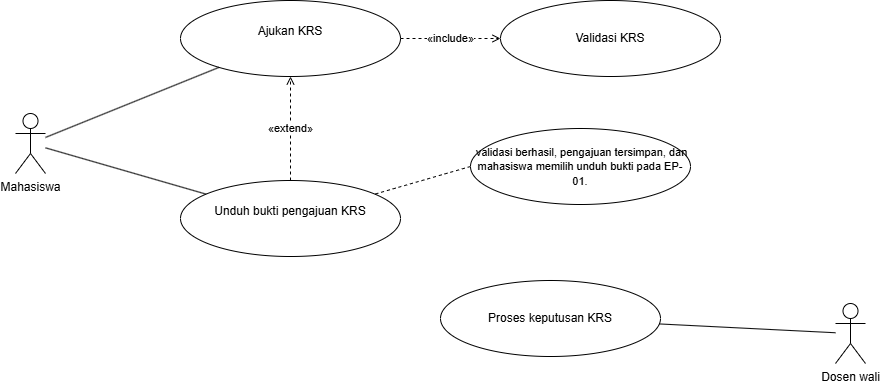

The diagram above was exported from draw.io. Its source (the exported page's mxGraphModel, read from the mxfile embedded in the PNG):
<mxGraphModel dx="505" dy="926" grid="1" gridSize="10" guides="1" tooltips="1" connect="1" arrows="1" fold="1" page="1" pageScale="1" pageWidth="850" pageHeight="1100" math="0" shadow="0">
  <root>
    <mxCell id="0" />
    <mxCell id="1" parent="0" />
    <mxCell id="mhs" parent="1" style="shape=umlActor;verticalLabelPosition=bottom;verticalAlign=top;html=1;outlineConnect=0;" value="Mahasiswa" vertex="1">
      <mxGeometry height="60" width="30" x="65" y="225" as="geometry" />
    </mxCell>
    <mxCell id="dw" parent="1" style="shape=umlActor;verticalLabelPosition=bottom;verticalAlign=top;html=1;outlineConnect=0;" value="Dosen wali" vertex="1">
      <mxGeometry height="60" width="30" x="885" y="415" as="geometry" />
    </mxCell>
    <mxCell id="uc01" parent="1" style="ellipse;whiteSpace=wrap;html=1;" value="Ajukan KRS&lt;div&gt;&lt;br/&gt;&lt;/div&gt;" vertex="1">
      <mxGeometry height="76" width="220" x="230" y="112" as="geometry" />
    </mxCell>
    <mxCell id="uc02" parent="1" style="ellipse;whiteSpace=wrap;html=1;" value="Validasi KRS" vertex="1">
      <mxGeometry height="76" width="220" x="550" y="112" as="geometry" />
    </mxCell>
    <mxCell id="uc03" parent="1" style="ellipse;whiteSpace=wrap;html=1;" value="Unduh bukti pengajuan KRS&lt;div&gt;&lt;br/&gt;&lt;/div&gt;" vertex="1">
      <mxGeometry height="76" width="220" x="230" y="292" as="geometry" />
    </mxCell>
    <mxCell id="uc04" parent="1" style="ellipse;whiteSpace=wrap;html=1;" value="Proses keputusan KRS" vertex="1">
      <mxGeometry height="76" width="220" x="490" y="392" as="geometry" />
    </mxCell>
    <mxCell id="a1" edge="1" parent="1" source="mhs" style="endArrow=none;html=1;rounded=0;" target="uc01">
      <mxGeometry relative="1" as="geometry" />
    </mxCell>
    <mxCell id="a2" edge="1" parent="1" source="mhs" style="endArrow=none;html=1;rounded=0;" target="uc03">
      <mxGeometry relative="1" as="geometry" />
    </mxCell>
    <mxCell id="a3" edge="1" parent="1" source="dw" style="endArrow=none;html=1;rounded=0;" target="uc04">
      <mxGeometry relative="1" as="geometry" />
    </mxCell>
    <mxCell id="inc" edge="1" parent="1" source="uc01" style="endArrow=open;endFill=0;dashed=1;html=1;rounded=0;labelBackgroundColor=#ffffff;" target="uc02" value="«include»">
      <mxGeometry relative="1" as="geometry" />
    </mxCell>
    <mxCell id="ext" edge="1" parent="1" source="uc03" style="endArrow=open;endFill=0;dashed=1;html=1;rounded=0;labelBackgroundColor=#ffffff;" target="uc01" value="«extend»">
      <mxGeometry relative="1" as="geometry" />
    </mxCell>
    <mxCell id="l2" edge="1" parent="1" source="i824y12BD8qnEXAt2agv-3" style="endArrow=none;dashed=1;html=1;rounded=0;exitX=0;exitY=0.5;exitDx=0;exitDy=0;" target="uc03">
      <mxGeometry relative="1" as="geometry">
        <mxPoint x="493.67647058823513" y="292" as="sourcePoint" />
      </mxGeometry>
    </mxCell>
    <mxCell id="i824y12BD8qnEXAt2agv-3" parent="1" style="ellipse;whiteSpace=wrap;html=1;" value="&lt;span style=&quot;color: rgb(0, 0, 0); font-size: 11px; text-align: left;&quot;&gt;&amp;nbsp;validasi berhasil, pengajuan tersimpan, dan mahasiswa memilih unduh bukti pada EP-01.&lt;/span&gt;" vertex="1">
      <mxGeometry height="76" width="220" x="520" y="240" as="geometry" />
    </mxCell>
  </root>
</mxGraphModel>